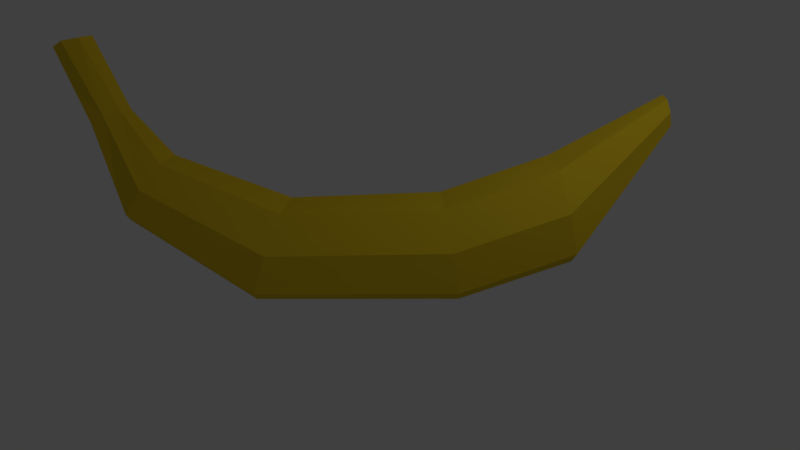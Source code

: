 # Source: banana.blend  (saved by Blender 2.79.0; exported with 4.5.12 LTS)
import bpy
from mathutils import Matrix  # noqa: F401  (used for matrix-valued properties, if any)

bpy.ops.wm.read_factory_settings(use_empty=True)
scene = bpy.context.scene
scene.name = 'Scene'

# ---- collections
col_collection_1 = bpy.data.collections.new('Collection 1'); scene.collection.children.link(col_collection_1)

# ---- materials (node trees are filled in below, after node groups)
mat_material = bpy.data.materials.new('Material')
mat_material.alpha_threshold = 0.0
mat_material.roughness = 0.5

# ---- material node trees
mat_material.use_nodes = True; mat_material.node_tree.nodes.clear()
_N = mat_material.node_tree.nodes; _L = mat_material.node_tree.links
n0 = _N.new('ShaderNodeOutputMaterial'); n0.name = 'Material Output'; n0.location = (300, 300)
n1 = _N.new('ShaderNodeBsdfDiffuse'); n1.name = 'Diffuse BSDF'; n1.location = (10, 300)
n1.inputs[0].default_value = (0.8, 0.5657, 0.02211, 1.0)
_L.new(n1.outputs[0], n0.inputs[0])
n0.is_active_output = True

# ---- world
world_world = bpy.data.worlds.new('World'); scene.world = world_world
world_world.color = (0.05088, 0.05088, 0.05088)
world_world.use_sun_shadow = False
world_world.sun_shadow_jitter_overblur = 0.0
world_world.cycles.sampling_method = 'MANUAL'

# ---- cameras
cam_camera = bpy.data.cameras.new('Camera')
cam_camera.clip_end = 100.0
cam_camera.lens = 35.0
cam_camera.sensor_width = 32.0
cam_camera.sensor_height = 18.0
cam_camera.ortho_scale = 7.314
cam_camera.dof.focus_distance = 0.0

# ---- lights
light_lamp = bpy.data.lights.new('Lamp', 'POINT')
light_lamp.transmission_factor = 0.0
light_lamp.cutoff_distance = 30.0
light_lamp.energy = 100.0
light_lamp.shadow_buffer_clip_start = 1.001
light_lamp.shadow_soft_size = 0.1
light_lamp.shadow_maximum_resolution = 0.006
light_lamp.use_absolute_resolution = True

# ---- meshes
me_circle = bpy.data.meshes.new('Circle')
me_circle.from_pydata([(0.5663, -0.4039, -1.043), (-0.4337, 0.5958, -1.017), (0.5589, 0.585, -0.9011), (-0.4263, -0.3931, -1.159), (0.8579, 0.9696, -2.274), (-0.1185, 0.003354, -2.61), (0.8699, -0.01307, -2.459), (-0.1305, 0.9861, -2.426), (-0.498, 0.5636, 1.215), (0.503, -0.435, 1.243), (0.4767, 0.5328, 1.0), (-0.4717, -0.4042, 1.458), (1.579, 2.166, 3.823), (1.827, 2.05, 3.545), (1.674, 1.964, 4.045), (0.07186, -0.6457, -1.136), (0.8107, 0.08785, -0.9429), (0.06076, 0.8376, -0.9237), (-0.6781, 0.1041, -1.117), (1.111, 0.4742, -2.329), (0.3607, 1.224, -2.304), (-0.3716, 0.4988, -2.556), (0.3787, -0.2505, -2.581), (0.9885, 1.297, -3.815), (1.312, 1.293, -3.776), (1.31, 1.615, -3.728), (8.742e-08, -1.0, 0.0), (0.02224, -0.6616, 1.411), (0.7336, 0.04121, 1.068), (-0.7285, 0.08739, 1.39), (-0.01717, 0.7902, 1.047), (0.1028, 1.034, 2.79), (0.1658, 0.3715, 3.105), (0.8446, 0.3045, 2.829), (0.7817, 0.9666, 2.514), (0.9704, 1.541, 3.13), (0.8372, 1.539, 3.347), (0.9674, 1.273, 3.587), (1.26, 1.155, 3.351), (1.145, 1.417, 3.079), (1.93, 1.813, 3.856), (1.941, 1.868, 3.642), (1.6, 2.103, 3.976), (1.646, 2.135, 3.605), (1.148, 1.691, -3.737), (0.914, 1.459, -3.8), (1.151, 1.222, -3.806), (1.385, 1.454, -3.743), (8.742e-08, -1.0, 0.0), (0.4265, 1.166, 2.573), (0.1028, 1.034, 2.79), (-0.03543, 0.7193, 3.016), (0.4265, 1.166, 2.573), (0.5209, 0.1725, 3.046), (0.9829, 0.6188, 2.602), (0.8369, 1.433, 3.51), (0.9704, 1.541, 3.13), (1.142, 1.149, 3.537), (1.276, 1.257, 3.156), (1.789, 1.86, 4.008), (0.1028, 1.034, 2.79)], [(26, 48), (35, 39)], [(1, 8, 30, 17), (1, 7, 21, 18), (19, 4, 2, 16), (21, 5, 3, 18), (0, 6, 19, 16), (15, 22, 6, 0), (2, 4, 20, 17), (17, 20, 7, 1), (3, 5, 22, 15), (19, 47, 25, 4), (6, 22, 46, 24), (7, 20, 44, 45, 21), (21, 45, 23, 5), (6, 24, 47, 19), (4, 25, 44, 20), (5, 23, 46, 22), (45, 44, 25, 47, 24, 46, 23), (0, 9, 27, 15), (30, 10, 2, 17), (16, 28, 9, 0), (2, 10, 28, 16), (18, 29, 8, 1), (3, 11, 29, 18), (27, 11, 3, 15), (8, 31, 60, 49, 52, 30), (9, 33, 53, 27), (30, 52, 34, 10), (11, 32, 51, 29), (28, 54, 33, 9), (10, 34, 54, 28), (29, 51, 31, 8), (41, 58, 39, 13), (37, 57, 59, 14), (51, 55, 36, 50), (51, 32, 37, 55), (38, 58, 41, 40), (12, 42, 14, 59, 40, 41, 13, 43), (38, 40, 59, 57), (37, 14, 42, 55), (53, 57, 37, 32), (53, 33, 38, 57), (36, 56, 52, 50), (52, 56, 39, 34), (54, 34, 39, 58), (33, 54, 58, 38), (56, 43, 13, 39), (56, 36, 12, 43), (42, 12, 36, 55), (27, 53, 32, 11)])
_uv = me_circle.uv_layers.new(name='UVMap')
_uv.uv.foreach_set('vector', [0.6279, 0.2735, 0.3614, 0.2658, 0.3796, 0.3796, 0.6197, 0.394, 0.6279, 0.2735, 0.7973, 0.3929, 0.8149, 0.2553, 0.6402, 0.1336, 0.8199, 0.47, 0.7992, 0.5392, 0.6224, 0.413, 0.633, 0.3373, 0.8149, 0.2553, 0.8351, 0.1776, 0.651, 0.04994, 0.6402, 0.1336, 0.6469, 0.181, 0.84, 0.3164, 0.8199, 0.47, 0.633, 0.3373, 0.6554, 0.05211, 0.848, 0.1858, 0.84, 0.3164, 0.6469, 0.181, 0.6224, 0.413, 0.7992, 0.5392, 0.7891, 0.5147, 0.6197, 0.394, 0.6197, 0.394, 0.7891, 0.5147, 0.7973, 0.3929, 0.6279, 0.2735, 0.651, 0.04994, 0.8351, 0.1776, 0.848, 0.1858, 0.6554, 0.05211, 0.8199, 0.47, 0.9941, 0.7255, 0.9854, 0.7455, 0.7992, 0.5392, 0.84, 0.3164, 0.848, 0.1858, 1.0, 0.6362, 0.9999, 0.679, 0.7973, 0.3929, 0.7891, 0.5147, 0.9792, 0.7327, 0.9849, 0.6459, 0.8149, 0.2553, 0.8149, 0.2553, 0.9849, 0.6459, 0.9934, 0.6246, 0.8351, 0.1776, 0.84, 0.3164, 0.9999, 0.679, 0.9941, 0.7255, 0.8199, 0.47, 0.7992, 0.5392, 0.9854, 0.7455, 0.9792, 0.7327, 0.7891, 0.5147, 0.8351, 0.1776, 0.9934, 0.6246, 1.0, 0.6362, 0.848, 0.1858, 0.9849, 0.6459, 0.9792, 0.7327, 0.9854, 0.7455, 0.9941, 0.7255, 0.9999, 0.679, 1.0, 0.6362, 0.9934, 0.6246, 0.6469, 0.181, 0.3379, 0.1734, 0.3187, 0.05196, 0.6554, 0.05211, 0.3796, 0.3796, 0.3794, 0.3959, 0.6224, 0.413, 0.6197, 0.394, 0.633, 0.3373, 0.3639, 0.3223, 0.3379, 0.1734, 0.6469, 0.181, 0.6224, 0.413, 0.3794, 0.3959, 0.3639, 0.3223, 0.633, 0.3373, 0.6402, 0.1336, 0.3382, 0.1327, 0.3614, 0.2658, 0.6279, 0.2735, 0.651, 0.04994, 0.3218, 0.05172, 0.3382, 0.1327, 0.6402, 0.1336, 0.3187, 0.05196, 0.3218, 0.05172, 0.651, 0.04994, 0.6554, 0.05211, 0.3614, 0.2658, 0.2285, 0.3949, 0.2285, 0.3949, 0.256, 0.4842, 0.256, 0.4842, 0.3796, 0.3796, 0.3379, 0.1734, 0.1893, 0.3311, 0.1604, 0.2363, 0.3187, 0.05196, 0.3796, 0.3796, 0.256, 0.4842, 0.2543, 0.499, 0.3794, 0.3959, 0.3218, 0.05172, 0.1662, 0.2323, 0.1924, 0.292, 0.3382, 0.1327, 0.3639, 0.3223, 0.2292, 0.4446, 0.1893, 0.3311, 0.3379, 0.1734, 0.3794, 0.3959, 0.2543, 0.499, 0.2292, 0.4446, 0.3639, 0.3223, 0.3382, 0.1327, 0.1924, 0.292, 0.2285, 0.3949, 0.3614, 0.2658, 0.0, 0.0, 0.1005, 0.6892, 0.1176, 0.6995, 0.0, 0.0, 0.05505, 0.6416, 0.05276, 0.6449, 0.0275, 0.8038, 0.02551, 0.8365, 0.1924, 0.292, 0.07255, 0.6525, 0.0, 0.0, 0.0, 0.0, 0.1924, 0.292, 0.1662, 0.2323, 0.05505, 0.6416, 0.07255, 0.6525, 0.0733, 0.6658, 0.1005, 0.6892, 0.0, 0.0, 0.04728, 0.8271, 0.06847, 0.8773, 0.04342, 0.8473, 0.02551, 0.8365, 0.0275, 0.8038, 0.04728, 0.8271, 0.0, 0.0, 0.0, 0.0, 0.08702, 0.9074, 0.0733, 0.6658, 0.04728, 0.8271, 0.0275, 0.8038, 0.05276, 0.6449, 0.05505, 0.6416, 0.02551, 0.8365, 0.04342, 0.8473, 0.07255, 0.6525, 0.1604, 0.2363, 0.05276, 0.6449, 0.05505, 0.6416, 0.1662, 0.2323, 0.1604, 0.2363, 0.1893, 0.3311, 0.0733, 0.6658, 0.05276, 0.6449, 0.0, 0.0, 0.1187, 0.6952, 0.0, 0.0, 0.0, 0.0, 0.0, 0.0, 0.1187, 0.6952, 0.0, 0.0, 0.2543, 0.499, 0.2292, 0.4446, 0.2543, 0.499, 0.1176, 0.6995, 0.1005, 0.6892, 0.1893, 0.3311, 0.2292, 0.4446, 0.1005, 0.6892, 0.0733, 0.6658, 0.1187, 0.6952, 0.0, 0.0, 0.0, 0.0, 0.0, 0.0, 0.1187, 0.6952, 0.0, 0.0, 0.06847, 0.8773, 0.08702, 0.9074, 0.04342, 0.8473, 0.06847, 0.8773, 0.0, 0.0, 0.07255, 0.6525, 0.3187, 0.05196, 0.1604, 0.2363, 0.1662, 0.2323, 0.3218, 0.05172])
me_circle.materials.append(mat_material)
me_circle.use_remesh_preserve_volume = False
me_circle.use_remesh_preserve_attributes = False
me_circle.use_mirror_vertex_groups = False
me_circle.update()

# ---- objects
ob_circle = bpy.data.objects.new('Circle', me_circle)
ob_lamp = bpy.data.objects.new('Lamp', light_lamp)
ob_camera = bpy.data.objects.new('Camera', cam_camera)

# ---- transforms, parenting, visibility, modifiers, constraints
ob_circle.location = (0.0, 0.0, 0.0)
ob_circle.rotation_euler = (10.98, -2.014, -10.18)
ob_circle.lineart.crease_threshold = 0.0
ob_lamp.location = (4.076, 1.005, 5.904)
ob_lamp.rotation_euler = (0.6503, 0.05522, 1.866)
ob_lamp.lock_rotations_4d = False
ob_lamp.empty_display_type = 'ARROWS'
ob_lamp.color = (0.0, 0.0, 0.0, 0.0)
ob_lamp.lineart.crease_threshold = 0.0
ob_camera.location = (7.481, -6.508, 5.344)
ob_camera.rotation_euler = (1.109, 0.0, 0.8149)
ob_camera.lock_rotations_4d = False
ob_camera.empty_display_type = 'ARROWS'
ob_camera.color = (0.0, 0.0, 0.0, 0.0)
ob_camera.display_type = 'WIRE'
ob_camera.lineart.crease_threshold = 0.0

# ---- collection membership
col_collection_1.objects.link(ob_circle)
col_collection_1.objects.link(ob_lamp)
col_collection_1.objects.link(ob_camera)

# ---- scene / render settings (as saved in the file)
scene.camera = ob_camera
scene.frame_start = 1; scene.frame_end = 250; scene.frame_set(1)
scene.render.engine = 'CYCLES'
scene.render.resolution_percentage = 50
scene.render.dither_intensity = 0.0
scene.cycles.use_denoising = False
scene.cycles.samples = 128
scene.cycles.sampling_pattern = 'TABULATED_SOBOL'
scene.cycles.use_adaptive_sampling = False
scene.cycles.use_light_tree = False
scene.cycles.blur_glossy = 0.0
scene.cycles.sample_clamp_indirect = 0.0
scene.view_settings.view_transform = 'Standard'
bpy.context.view_layer.update()
